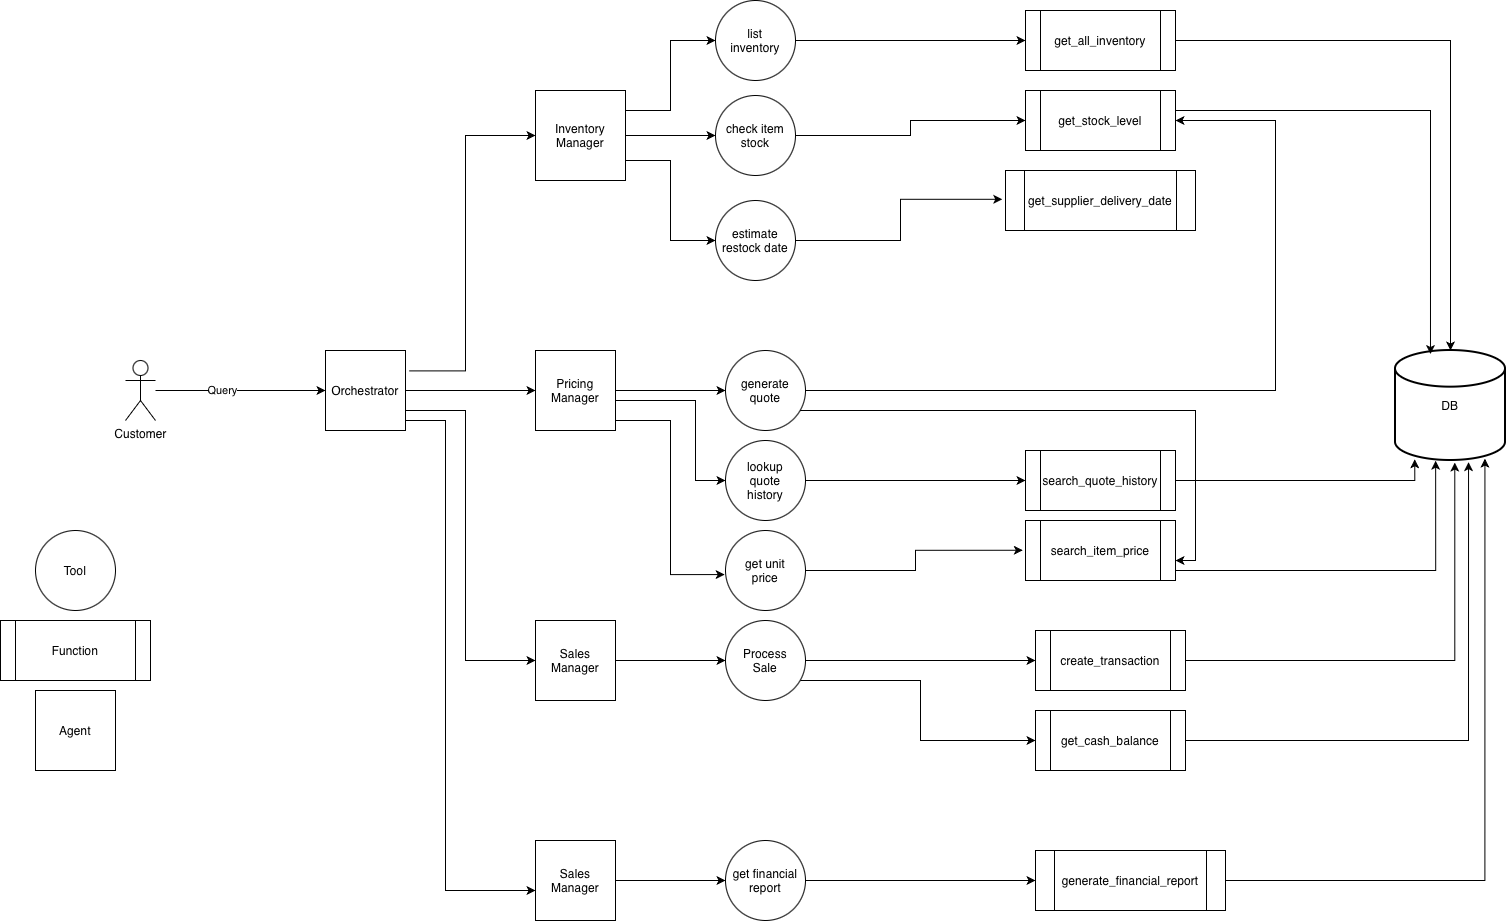

The diagram above was exported from draw.io. Its source (the exported page's mxGraphModel, read from the mxfile embedded in the PNG):
<mxGraphModel dx="1841" dy="1899" grid="1" gridSize="10" guides="1" tooltips="1" connect="1" arrows="1" fold="1" page="1" pageScale="1" pageWidth="850" pageHeight="1100" math="0" shadow="0">
  <root>
    <mxCell id="0" />
    <mxCell id="1" parent="0" />
    <mxCell id="RViZV-nQGUd_MamVY_Kw-18" edge="1" parent="1" source="RViZV-nQGUd_MamVY_Kw-1" style="edgeStyle=orthogonalEdgeStyle;rounded=0;orthogonalLoop=1;jettySize=auto;html=1;exitX=1.046;exitY=0.255;exitDx=0;exitDy=0;exitPerimeter=0;" target="RViZV-nQGUd_MamVY_Kw-7">
      <mxGeometry relative="1" as="geometry">
        <Array as="points">
          <mxPoint x="480" y="510" />
          <mxPoint x="480" y="275" />
        </Array>
      </mxGeometry>
    </mxCell>
    <mxCell id="RViZV-nQGUd_MamVY_Kw-19" edge="1" parent="1" source="RViZV-nQGUd_MamVY_Kw-1" style="edgeStyle=orthogonalEdgeStyle;rounded=0;orthogonalLoop=1;jettySize=auto;html=1;" target="RViZV-nQGUd_MamVY_Kw-8">
      <mxGeometry relative="1" as="geometry" />
    </mxCell>
    <mxCell id="RViZV-nQGUd_MamVY_Kw-20" edge="1" parent="1" source="RViZV-nQGUd_MamVY_Kw-1" style="edgeStyle=orthogonalEdgeStyle;rounded=0;orthogonalLoop=1;jettySize=auto;html=1;exitX=1;exitY=0.75;exitDx=0;exitDy=0;entryX=0;entryY=0.5;entryDx=0;entryDy=0;" target="RViZV-nQGUd_MamVY_Kw-9">
      <mxGeometry relative="1" as="geometry">
        <Array as="points">
          <mxPoint x="480" y="550" />
          <mxPoint x="480" y="800" />
        </Array>
      </mxGeometry>
    </mxCell>
    <mxCell id="RViZV-nQGUd_MamVY_Kw-1" parent="1" style="whiteSpace=wrap;html=1;aspect=fixed;" value="Orchestrator" vertex="1">
      <mxGeometry height="80" width="80" x="340" y="490" as="geometry" />
    </mxCell>
    <mxCell id="RViZV-nQGUd_MamVY_Kw-5" edge="1" parent="1" source="RViZV-nQGUd_MamVY_Kw-2" style="edgeStyle=orthogonalEdgeStyle;rounded=0;orthogonalLoop=1;jettySize=auto;html=1;entryX=0;entryY=0.5;entryDx=0;entryDy=0;" target="RViZV-nQGUd_MamVY_Kw-1">
      <mxGeometry relative="1" as="geometry" />
    </mxCell>
    <mxCell id="RViZV-nQGUd_MamVY_Kw-6" connectable="0" parent="RViZV-nQGUd_MamVY_Kw-5" style="edgeLabel;html=1;align=center;verticalAlign=middle;resizable=0;points=[];" value="Query" vertex="1">
      <mxGeometry relative="1" x="-0.2228" y="1" as="geometry">
        <mxPoint as="offset" />
      </mxGeometry>
    </mxCell>
    <mxCell id="RViZV-nQGUd_MamVY_Kw-2" parent="1" style="shape=umlActor;verticalLabelPosition=bottom;verticalAlign=top;html=1;outlineConnect=0;" value="Customer" vertex="1">
      <mxGeometry height="60" width="30" x="140" y="500" as="geometry" />
    </mxCell>
    <mxCell id="RViZV-nQGUd_MamVY_Kw-54" edge="1" parent="1" source="RViZV-nQGUd_MamVY_Kw-7" style="edgeStyle=orthogonalEdgeStyle;rounded=0;orthogonalLoop=1;jettySize=auto;html=1;entryX=0;entryY=0.5;entryDx=0;entryDy=0;" target="RViZV-nQGUd_MamVY_Kw-36">
      <mxGeometry relative="1" as="geometry" />
    </mxCell>
    <mxCell id="RViZV-nQGUd_MamVY_Kw-59" edge="1" parent="1" source="RViZV-nQGUd_MamVY_Kw-7" style="edgeStyle=orthogonalEdgeStyle;rounded=0;orthogonalLoop=1;jettySize=auto;html=1;entryX=0;entryY=0.5;entryDx=0;entryDy=0;" target="RViZV-nQGUd_MamVY_Kw-55">
      <mxGeometry relative="1" as="geometry">
        <Array as="points">
          <mxPoint x="685" y="250" />
          <mxPoint x="685" y="180" />
        </Array>
      </mxGeometry>
    </mxCell>
    <mxCell id="RViZV-nQGUd_MamVY_Kw-60" edge="1" parent="1" source="RViZV-nQGUd_MamVY_Kw-7" style="edgeStyle=orthogonalEdgeStyle;rounded=0;orthogonalLoop=1;jettySize=auto;html=1;entryX=0;entryY=0.5;entryDx=0;entryDy=0;" target="RViZV-nQGUd_MamVY_Kw-56">
      <mxGeometry relative="1" as="geometry">
        <Array as="points">
          <mxPoint x="685" y="300" />
          <mxPoint x="685" y="380" />
        </Array>
      </mxGeometry>
    </mxCell>
    <mxCell id="RViZV-nQGUd_MamVY_Kw-7" parent="1" style="whiteSpace=wrap;html=1;aspect=fixed;" value="Inventory&lt;div&gt;Manager&lt;/div&gt;" vertex="1">
      <mxGeometry height="90" width="90" x="550" y="230" as="geometry" />
    </mxCell>
    <mxCell id="RViZV-nQGUd_MamVY_Kw-45" edge="1" parent="1" source="RViZV-nQGUd_MamVY_Kw-8" style="edgeStyle=orthogonalEdgeStyle;rounded=0;orthogonalLoop=1;jettySize=auto;html=1;entryX=0;entryY=0.5;entryDx=0;entryDy=0;" target="RViZV-nQGUd_MamVY_Kw-38">
      <mxGeometry relative="1" as="geometry" />
    </mxCell>
    <mxCell id="RViZV-nQGUd_MamVY_Kw-61" edge="1" parent="1" source="RViZV-nQGUd_MamVY_Kw-8" style="edgeStyle=orthogonalEdgeStyle;rounded=0;orthogonalLoop=1;jettySize=auto;html=1;entryX=0;entryY=0.5;entryDx=0;entryDy=0;" target="RViZV-nQGUd_MamVY_Kw-57">
      <mxGeometry relative="1" as="geometry">
        <Array as="points">
          <mxPoint x="710" y="540" />
          <mxPoint x="710" y="620" />
        </Array>
      </mxGeometry>
    </mxCell>
    <mxCell id="RViZV-nQGUd_MamVY_Kw-8" parent="1" style="whiteSpace=wrap;html=1;aspect=fixed;" value="Pricing&lt;div&gt;Manager&lt;br&gt;&lt;/div&gt;" vertex="1">
      <mxGeometry height="80" width="80" x="550" y="490" as="geometry" />
    </mxCell>
    <mxCell id="RViZV-nQGUd_MamVY_Kw-52" edge="1" parent="1" source="RViZV-nQGUd_MamVY_Kw-9" style="edgeStyle=orthogonalEdgeStyle;rounded=0;orthogonalLoop=1;jettySize=auto;html=1;entryX=0;entryY=0.5;entryDx=0;entryDy=0;" target="RViZV-nQGUd_MamVY_Kw-40">
      <mxGeometry relative="1" as="geometry" />
    </mxCell>
    <mxCell id="RViZV-nQGUd_MamVY_Kw-9" parent="1" style="whiteSpace=wrap;html=1;aspect=fixed;" value="Sales&lt;div&gt;Manager&lt;br&gt;&lt;/div&gt;" vertex="1">
      <mxGeometry height="80" width="80" x="550" y="760" as="geometry" />
    </mxCell>
    <mxCell id="RViZV-nQGUd_MamVY_Kw-25" parent="1" style="shape=process;whiteSpace=wrap;html=1;backgroundOutline=1;" value="create_transaction" vertex="1">
      <mxGeometry height="60" width="150" x="1050" y="770" as="geometry" />
    </mxCell>
    <mxCell id="RViZV-nQGUd_MamVY_Kw-27" parent="1" style="shape=process;whiteSpace=wrap;html=1;backgroundOutline=1;" value="get_stock_level" vertex="1">
      <mxGeometry height="60" width="150" x="1040" y="230" as="geometry" />
    </mxCell>
    <mxCell id="RViZV-nQGUd_MamVY_Kw-28" parent="1" style="shape=process;whiteSpace=wrap;html=1;backgroundOutline=1;" value="get_supplier_delivery_date" vertex="1">
      <mxGeometry height="60" width="190" x="1020" y="310" as="geometry" />
    </mxCell>
    <mxCell id="RViZV-nQGUd_MamVY_Kw-29" parent="1" style="shape=process;whiteSpace=wrap;html=1;backgroundOutline=1;" value="search_quote_history" vertex="1">
      <mxGeometry height="60" width="150" x="1040" y="590" as="geometry" />
    </mxCell>
    <mxCell id="RViZV-nQGUd_MamVY_Kw-30" parent="1" style="shape=process;whiteSpace=wrap;html=1;backgroundOutline=1;" value="get_all_inventory" vertex="1">
      <mxGeometry height="60" width="150" x="1040" y="150" as="geometry" />
    </mxCell>
    <mxCell id="RViZV-nQGUd_MamVY_Kw-31" parent="1" style="shape=process;whiteSpace=wrap;html=1;backgroundOutline=1;" value="get_cash_balance" vertex="1">
      <mxGeometry height="60" width="150" x="1050" y="850" as="geometry" />
    </mxCell>
    <mxCell id="RViZV-nQGUd_MamVY_Kw-32" parent="1" style="whiteSpace=wrap;html=1;aspect=fixed;" value="Agent" vertex="1">
      <mxGeometry height="80" width="80" x="50" y="830" as="geometry" />
    </mxCell>
    <mxCell id="RViZV-nQGUd_MamVY_Kw-33" parent="1" style="shape=process;whiteSpace=wrap;html=1;backgroundOutline=1;" value="Function" vertex="1">
      <mxGeometry height="60" width="150" x="15" y="760" as="geometry" />
    </mxCell>
    <mxCell id="RViZV-nQGUd_MamVY_Kw-34" parent="1" style="ellipse;whiteSpace=wrap;html=1;aspect=fixed;" value="Tool" vertex="1">
      <mxGeometry height="80" width="80" x="50" y="670" as="geometry" />
    </mxCell>
    <mxCell id="RViZV-nQGUd_MamVY_Kw-64" edge="1" parent="1" source="RViZV-nQGUd_MamVY_Kw-36" style="edgeStyle=orthogonalEdgeStyle;rounded=0;orthogonalLoop=1;jettySize=auto;html=1;entryX=0;entryY=0.5;entryDx=0;entryDy=0;" target="RViZV-nQGUd_MamVY_Kw-27">
      <mxGeometry relative="1" as="geometry" />
    </mxCell>
    <mxCell id="RViZV-nQGUd_MamVY_Kw-36" parent="1" style="ellipse;whiteSpace=wrap;html=1;aspect=fixed;" value="check item stock" vertex="1">
      <mxGeometry height="80" width="80" x="730" y="235" as="geometry" />
    </mxCell>
    <mxCell id="RViZV-nQGUd_MamVY_Kw-68" edge="1" parent="1" source="RViZV-nQGUd_MamVY_Kw-38" style="edgeStyle=orthogonalEdgeStyle;rounded=0;orthogonalLoop=1;jettySize=auto;html=1;entryX=1;entryY=0.5;entryDx=0;entryDy=0;" target="RViZV-nQGUd_MamVY_Kw-27">
      <mxGeometry relative="1" as="geometry">
        <Array as="points">
          <mxPoint x="1290" y="530" />
          <mxPoint x="1290" y="260" />
        </Array>
      </mxGeometry>
    </mxCell>
    <mxCell id="RViZV-nQGUd_MamVY_Kw-38" parent="1" style="ellipse;whiteSpace=wrap;html=1;aspect=fixed;" value="generate&lt;div&gt;quote&lt;/div&gt;" vertex="1">
      <mxGeometry height="80" width="80" x="740" y="490" as="geometry" />
    </mxCell>
    <mxCell id="RViZV-nQGUd_MamVY_Kw-53" edge="1" parent="1" source="RViZV-nQGUd_MamVY_Kw-40" style="edgeStyle=orthogonalEdgeStyle;rounded=0;orthogonalLoop=1;jettySize=auto;html=1;entryX=0;entryY=0.5;entryDx=0;entryDy=0;" target="RViZV-nQGUd_MamVY_Kw-25">
      <mxGeometry relative="1" as="geometry" />
    </mxCell>
    <mxCell id="RViZV-nQGUd_MamVY_Kw-66" edge="1" parent="1" source="RViZV-nQGUd_MamVY_Kw-40" style="edgeStyle=orthogonalEdgeStyle;rounded=0;orthogonalLoop=1;jettySize=auto;html=1;entryX=0;entryY=0.5;entryDx=0;entryDy=0;" target="RViZV-nQGUd_MamVY_Kw-31">
      <mxGeometry relative="1" as="geometry">
        <Array as="points">
          <mxPoint x="935" y="820" />
          <mxPoint x="935" y="880" />
        </Array>
      </mxGeometry>
    </mxCell>
    <mxCell id="RViZV-nQGUd_MamVY_Kw-40" parent="1" style="ellipse;whiteSpace=wrap;html=1;aspect=fixed;" value="Process&lt;div&gt;Sale&lt;/div&gt;" vertex="1">
      <mxGeometry height="80" width="80" x="740" y="760" as="geometry" />
    </mxCell>
    <mxCell id="RViZV-nQGUd_MamVY_Kw-42" parent="1" style="strokeWidth=2;html=1;shape=mxgraph.flowchart.database;whiteSpace=wrap;" value="DB" vertex="1">
      <mxGeometry height="110" width="110" x="1410" y="490" as="geometry" />
    </mxCell>
    <mxCell id="RViZV-nQGUd_MamVY_Kw-63" edge="1" parent="1" source="RViZV-nQGUd_MamVY_Kw-55" style="edgeStyle=orthogonalEdgeStyle;rounded=0;orthogonalLoop=1;jettySize=auto;html=1;entryX=0;entryY=0.5;entryDx=0;entryDy=0;" target="RViZV-nQGUd_MamVY_Kw-30">
      <mxGeometry relative="1" as="geometry" />
    </mxCell>
    <mxCell id="RViZV-nQGUd_MamVY_Kw-55" parent="1" style="ellipse;whiteSpace=wrap;html=1;aspect=fixed;" value="list&lt;div&gt;inventory&lt;/div&gt;" vertex="1">
      <mxGeometry height="80" width="80" x="730" y="140" as="geometry" />
    </mxCell>
    <mxCell id="RViZV-nQGUd_MamVY_Kw-56" parent="1" style="ellipse;whiteSpace=wrap;html=1;aspect=fixed;" value="estimate restock date" vertex="1">
      <mxGeometry height="80" width="80" x="730" y="340" as="geometry" />
    </mxCell>
    <mxCell id="RViZV-nQGUd_MamVY_Kw-57" parent="1" style="ellipse;whiteSpace=wrap;html=1;aspect=fixed;" value="lookup&lt;div&gt;quote&lt;/div&gt;&lt;div&gt;history&lt;/div&gt;" vertex="1">
      <mxGeometry height="80" width="80" x="740" y="580" as="geometry" />
    </mxCell>
    <mxCell id="RViZV-nQGUd_MamVY_Kw-58" parent="1" style="ellipse;whiteSpace=wrap;html=1;aspect=fixed;" value="get unit&lt;div&gt;price&lt;/div&gt;" vertex="1">
      <mxGeometry height="80" width="80" x="740" y="670" as="geometry" />
    </mxCell>
    <mxCell id="RViZV-nQGUd_MamVY_Kw-62" edge="1" parent="1" source="RViZV-nQGUd_MamVY_Kw-8" style="edgeStyle=orthogonalEdgeStyle;rounded=0;orthogonalLoop=1;jettySize=auto;html=1;entryX=-0.01;entryY=0.551;entryDx=0;entryDy=0;entryPerimeter=0;" target="RViZV-nQGUd_MamVY_Kw-58">
      <mxGeometry relative="1" as="geometry">
        <Array as="points">
          <mxPoint x="685" y="560" />
          <mxPoint x="685" y="714" />
        </Array>
      </mxGeometry>
    </mxCell>
    <mxCell id="RViZV-nQGUd_MamVY_Kw-65" edge="1" parent="1" source="RViZV-nQGUd_MamVY_Kw-56" style="edgeStyle=orthogonalEdgeStyle;rounded=0;orthogonalLoop=1;jettySize=auto;html=1;entryX=-0.017;entryY=0.48;entryDx=0;entryDy=0;entryPerimeter=0;" target="RViZV-nQGUd_MamVY_Kw-28">
      <mxGeometry relative="1" as="geometry" />
    </mxCell>
    <mxCell id="RViZV-nQGUd_MamVY_Kw-67" edge="1" parent="1" source="RViZV-nQGUd_MamVY_Kw-57" style="edgeStyle=orthogonalEdgeStyle;rounded=0;orthogonalLoop=1;jettySize=auto;html=1;entryX=0;entryY=0.5;entryDx=0;entryDy=0;" target="RViZV-nQGUd_MamVY_Kw-29">
      <mxGeometry relative="1" as="geometry" />
    </mxCell>
    <mxCell id="RViZV-nQGUd_MamVY_Kw-70" parent="1" style="shape=process;whiteSpace=wrap;html=1;backgroundOutline=1;" value="search_item_price" vertex="1">
      <mxGeometry height="60" width="150" x="1040" y="660" as="geometry" />
    </mxCell>
    <mxCell id="RViZV-nQGUd_MamVY_Kw-71" edge="1" parent="1" source="RViZV-nQGUd_MamVY_Kw-38" style="edgeStyle=orthogonalEdgeStyle;rounded=0;orthogonalLoop=1;jettySize=auto;html=1;entryX=1;entryY=0.667;entryDx=0;entryDy=0;entryPerimeter=0;" target="RViZV-nQGUd_MamVY_Kw-70">
      <mxGeometry relative="1" as="geometry">
        <Array as="points">
          <mxPoint x="1210" y="550" />
          <mxPoint x="1210" y="700" />
        </Array>
      </mxGeometry>
    </mxCell>
    <mxCell id="RViZV-nQGUd_MamVY_Kw-72" edge="1" parent="1" source="RViZV-nQGUd_MamVY_Kw-58" style="edgeStyle=orthogonalEdgeStyle;rounded=0;orthogonalLoop=1;jettySize=auto;html=1;entryX=-0.018;entryY=0.496;entryDx=0;entryDy=0;entryPerimeter=0;" target="RViZV-nQGUd_MamVY_Kw-70">
      <mxGeometry relative="1" as="geometry" />
    </mxCell>
    <mxCell id="RViZV-nQGUd_MamVY_Kw-73" edge="1" parent="1" source="RViZV-nQGUd_MamVY_Kw-30" style="edgeStyle=orthogonalEdgeStyle;rounded=0;orthogonalLoop=1;jettySize=auto;html=1;entryX=0.5;entryY=0;entryDx=0;entryDy=0;entryPerimeter=0;" target="RViZV-nQGUd_MamVY_Kw-42">
      <mxGeometry relative="1" as="geometry" />
    </mxCell>
    <mxCell id="RViZV-nQGUd_MamVY_Kw-74" edge="1" parent="1" source="RViZV-nQGUd_MamVY_Kw-27" style="edgeStyle=orthogonalEdgeStyle;rounded=0;orthogonalLoop=1;jettySize=auto;html=1;entryX=0.318;entryY=0.032;entryDx=0;entryDy=0;entryPerimeter=0;" target="RViZV-nQGUd_MamVY_Kw-42">
      <mxGeometry relative="1" as="geometry">
        <Array as="points">
          <mxPoint x="1445" y="250" />
        </Array>
      </mxGeometry>
    </mxCell>
    <mxCell id="RViZV-nQGUd_MamVY_Kw-75" edge="1" parent="1" source="RViZV-nQGUd_MamVY_Kw-31" style="edgeStyle=orthogonalEdgeStyle;rounded=0;orthogonalLoop=1;jettySize=auto;html=1;entryX=0.664;entryY=1.015;entryDx=0;entryDy=0;entryPerimeter=0;" target="RViZV-nQGUd_MamVY_Kw-42">
      <mxGeometry relative="1" as="geometry" />
    </mxCell>
    <mxCell id="RViZV-nQGUd_MamVY_Kw-76" edge="1" parent="1" source="RViZV-nQGUd_MamVY_Kw-29" style="edgeStyle=orthogonalEdgeStyle;rounded=0;orthogonalLoop=1;jettySize=auto;html=1;entryX=0.175;entryY=0.989;entryDx=0;entryDy=0;entryPerimeter=0;" target="RViZV-nQGUd_MamVY_Kw-42">
      <mxGeometry relative="1" as="geometry">
        <Array as="points">
          <mxPoint x="1429" y="620" />
        </Array>
      </mxGeometry>
    </mxCell>
    <mxCell id="RViZV-nQGUd_MamVY_Kw-77" edge="1" parent="1" source="RViZV-nQGUd_MamVY_Kw-70" style="edgeStyle=orthogonalEdgeStyle;rounded=0;orthogonalLoop=1;jettySize=auto;html=1;entryX=0.365;entryY=1.002;entryDx=0;entryDy=0;entryPerimeter=0;" target="RViZV-nQGUd_MamVY_Kw-42">
      <mxGeometry relative="1" as="geometry">
        <Array as="points">
          <mxPoint x="1450" y="710" />
        </Array>
      </mxGeometry>
    </mxCell>
    <mxCell id="RViZV-nQGUd_MamVY_Kw-78" edge="1" parent="1" source="RViZV-nQGUd_MamVY_Kw-25" style="edgeStyle=orthogonalEdgeStyle;rounded=0;orthogonalLoop=1;jettySize=auto;html=1;entryX=0.539;entryY=1.019;entryDx=0;entryDy=0;entryPerimeter=0;" target="RViZV-nQGUd_MamVY_Kw-42">
      <mxGeometry relative="1" as="geometry">
        <mxPoint x="1470" y="610" as="targetPoint" />
      </mxGeometry>
    </mxCell>
    <mxCell id="RViZV-nQGUd_MamVY_Kw-82" edge="1" parent="1" source="RViZV-nQGUd_MamVY_Kw-79" style="edgeStyle=orthogonalEdgeStyle;rounded=0;orthogonalLoop=1;jettySize=auto;html=1;entryX=0;entryY=0.5;entryDx=0;entryDy=0;" target="RViZV-nQGUd_MamVY_Kw-81">
      <mxGeometry relative="1" as="geometry" />
    </mxCell>
    <mxCell id="RViZV-nQGUd_MamVY_Kw-79" parent="1" style="whiteSpace=wrap;html=1;aspect=fixed;" value="Sales&lt;div&gt;Manager&lt;br&gt;&lt;/div&gt;" vertex="1">
      <mxGeometry height="80" width="80" x="550" y="980" as="geometry" />
    </mxCell>
    <mxCell id="RViZV-nQGUd_MamVY_Kw-80" edge="1" parent="1" source="RViZV-nQGUd_MamVY_Kw-1" style="edgeStyle=orthogonalEdgeStyle;rounded=0;orthogonalLoop=1;jettySize=auto;html=1;entryX=0;entryY=0.625;entryDx=0;entryDy=0;entryPerimeter=0;" target="RViZV-nQGUd_MamVY_Kw-79">
      <mxGeometry relative="1" as="geometry">
        <Array as="points">
          <mxPoint x="460" y="560" />
          <mxPoint x="460" y="1030" />
        </Array>
      </mxGeometry>
    </mxCell>
    <mxCell id="RViZV-nQGUd_MamVY_Kw-84" edge="1" parent="1" source="RViZV-nQGUd_MamVY_Kw-81" style="edgeStyle=orthogonalEdgeStyle;rounded=0;orthogonalLoop=1;jettySize=auto;html=1;entryX=0;entryY=0.5;entryDx=0;entryDy=0;" target="RViZV-nQGUd_MamVY_Kw-83">
      <mxGeometry relative="1" as="geometry" />
    </mxCell>
    <mxCell id="RViZV-nQGUd_MamVY_Kw-81" parent="1" style="ellipse;whiteSpace=wrap;html=1;aspect=fixed;" value="get financial report" vertex="1">
      <mxGeometry height="80" width="80" x="740" y="980" as="geometry" />
    </mxCell>
    <mxCell id="RViZV-nQGUd_MamVY_Kw-83" parent="1" style="shape=process;whiteSpace=wrap;html=1;backgroundOutline=1;" value="generate_financial_report" vertex="1">
      <mxGeometry height="60" width="190" x="1050" y="990" as="geometry" />
    </mxCell>
    <mxCell id="RViZV-nQGUd_MamVY_Kw-85" edge="1" parent="1" source="RViZV-nQGUd_MamVY_Kw-83" style="edgeStyle=orthogonalEdgeStyle;rounded=0;orthogonalLoop=1;jettySize=auto;html=1;entryX=0.813;entryY=0.983;entryDx=0;entryDy=0;entryPerimeter=0;" target="RViZV-nQGUd_MamVY_Kw-42">
      <mxGeometry relative="1" as="geometry" />
    </mxCell>
  </root>
</mxGraphModel>